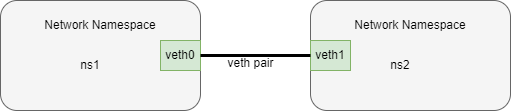

The diagram above was exported from draw.io. Its source (the exported page's mxGraphModel, read from the mxfile embedded in the PNG):
<mxGraphModel dx="1206" dy="809" grid="1" gridSize="10" guides="1" tooltips="1" connect="1" arrows="1" fold="1" page="1" pageScale="1" pageWidth="1169" pageHeight="827" math="0" shadow="0">
  <root>
    <mxCell id="0" />
    <mxCell id="1" parent="0" />
    <mxCell id="3negaBhLAxGVmAv4lqFk-1" value="" style="rounded=1;whiteSpace=wrap;html=1;fillColor=#f5f5f5;fontColor=#333333;strokeColor=#666666;" parent="1" vertex="1">
      <mxGeometry x="130" y="240" width="200" height="110" as="geometry" />
    </mxCell>
    <mxCell id="3negaBhLAxGVmAv4lqFk-2" value="veth0" style="rounded=0;whiteSpace=wrap;html=1;fillColor=#d5e8d4;strokeColor=#82b366;" parent="1" vertex="1">
      <mxGeometry x="290" y="280" width="40" height="30" as="geometry" />
    </mxCell>
    <mxCell id="3negaBhLAxGVmAv4lqFk-3" value="Network Namespace" style="text;html=1;strokeColor=none;fillColor=none;align=center;verticalAlign=middle;whiteSpace=wrap;rounded=0;" parent="1" vertex="1">
      <mxGeometry x="145" y="250" width="170" height="30" as="geometry" />
    </mxCell>
    <mxCell id="3negaBhLAxGVmAv4lqFk-4" value="ns1" style="text;html=1;strokeColor=none;fillColor=none;align=center;verticalAlign=middle;whiteSpace=wrap;rounded=0;" parent="1" vertex="1">
      <mxGeometry x="190" y="290" width="60" height="30" as="geometry" />
    </mxCell>
    <mxCell id="3negaBhLAxGVmAv4lqFk-5" value="" style="rounded=1;whiteSpace=wrap;html=1;fillColor=#f5f5f5;fontColor=#333333;strokeColor=#666666;" parent="1" vertex="1">
      <mxGeometry x="440" y="240" width="200" height="110" as="geometry" />
    </mxCell>
    <mxCell id="3negaBhLAxGVmAv4lqFk-6" value="veth1" style="rounded=0;whiteSpace=wrap;html=1;fillColor=#d5e8d4;strokeColor=#82b366;" parent="1" vertex="1">
      <mxGeometry x="440" y="280" width="40" height="30" as="geometry" />
    </mxCell>
    <mxCell id="3negaBhLAxGVmAv4lqFk-7" value="Network Namespace" style="text;html=1;strokeColor=none;fillColor=none;align=center;verticalAlign=middle;whiteSpace=wrap;rounded=0;" parent="1" vertex="1">
      <mxGeometry x="455" y="250" width="170" height="30" as="geometry" />
    </mxCell>
    <mxCell id="3negaBhLAxGVmAv4lqFk-8" value="ns2" style="text;html=1;strokeColor=none;fillColor=none;align=center;verticalAlign=middle;whiteSpace=wrap;rounded=0;" parent="1" vertex="1">
      <mxGeometry x="500" y="290" width="60" height="30" as="geometry" />
    </mxCell>
    <mxCell id="3negaBhLAxGVmAv4lqFk-10" value="" style="endArrow=none;html=1;rounded=0;exitX=1;exitY=0.5;exitDx=0;exitDy=0;entryX=0;entryY=0.5;entryDx=0;entryDy=0;strokeWidth=3;" parent="1" source="3negaBhLAxGVmAv4lqFk-2" target="3negaBhLAxGVmAv4lqFk-6" edge="1">
      <mxGeometry width="50" height="50" relative="1" as="geometry">
        <mxPoint x="350" y="300" as="sourcePoint" />
        <mxPoint x="400" y="250" as="targetPoint" />
      </mxGeometry>
    </mxCell>
    <mxCell id="3negaBhLAxGVmAv4lqFk-11" value="veth pair" style="text;html=1;align=center;verticalAlign=middle;resizable=0;points=[];autosize=1;strokeColor=none;fillColor=none;" parent="1" vertex="1">
      <mxGeometry x="345" y="288" width="70" height="30" as="geometry" />
    </mxCell>
  </root>
</mxGraphModel>